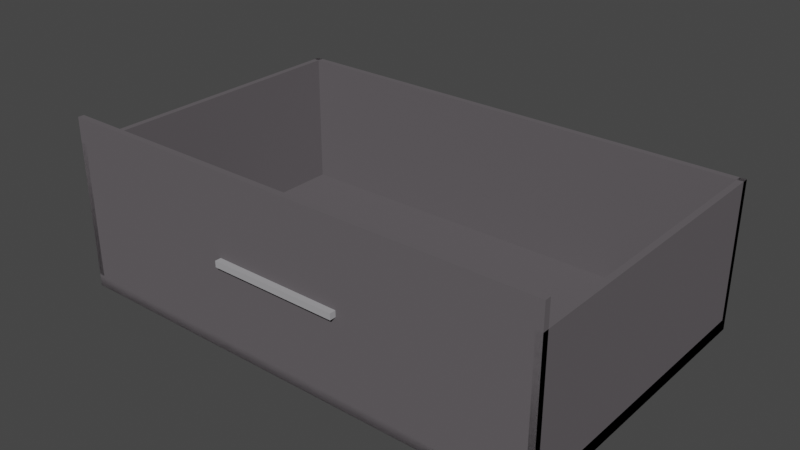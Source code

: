 # Source: drawer.blend  (saved by Blender 2.92.15; exported with 4.5.12 LTS)
import bpy
from mathutils import Matrix  # noqa: F401  (used for matrix-valued properties, if any)

bpy.ops.wm.read_factory_settings(use_empty=True)
scene = bpy.context.scene
scene.name = 'Scene'

# ---- collections
col_collection = bpy.data.collections.new('Collection'); scene.collection.children.link(col_collection)

# ---- materials (node trees are filled in below, after node groups)
mat_part1mtl = bpy.data.materials.new('Part1Mtl')
mat_part1mtl.use_transparent_shadow = False
mat_part1mtl.diffuse_color = (0.1247, 0.1139, 0.122, 1.0)
mat_part1mtl.roughness = 1.0
mat_part1mtl.specular_intensity = 0.007543
mat_part2mtl = bpy.data.materials.new('Part2Mtl')
mat_part2mtl.use_transparent_shadow = False
mat_part2mtl.diffuse_color = (0.3736, 0.3686, 0.3838, 1.0)
mat_part2mtl.roughness = 1.0
mat_part2mtl.specular_intensity = 0.02355

# ---- material node trees
mat_part1mtl.use_nodes = True; mat_part1mtl.node_tree.nodes.clear()
_N = mat_part1mtl.node_tree.nodes; _L = mat_part1mtl.node_tree.links
n0 = _N.new('ShaderNodeBsdfPrincipled'); n0.name = 'Principled BSDF'; n0.location = (10, 300)
n0.distribution = 'GGX'
n0.subsurface_method = 'BURLEY'
n0.inputs[0].default_value = (0.1247, 0.1139, 0.122, 1.0)
n0.inputs[2].default_value = 1.0
n0.inputs[3].default_value = 1.45
n0.inputs[13].default_value = 0.007543
n0.inputs[27].default_value = (0.0, 0.0, 0.0, 1.0)
n0.inputs[28].default_value = 1.0
n1 = _N.new('ShaderNodeOutputMaterial'); n1.name = 'Material Output'; n1.location = (300, 300)
_L.new(n0.outputs[0], n1.inputs[0])
n1.is_active_output = True
mat_part2mtl.use_nodes = True; mat_part2mtl.node_tree.nodes.clear()
_N = mat_part2mtl.node_tree.nodes; _L = mat_part2mtl.node_tree.links
n0 = _N.new('ShaderNodeBsdfPrincipled'); n0.name = 'Principled BSDF'; n0.location = (10, 300)
n0.distribution = 'GGX'
n0.subsurface_method = 'BURLEY'
n0.inputs[0].default_value = (0.3736, 0.3686, 0.3838, 1.0)
n0.inputs[2].default_value = 1.0
n0.inputs[3].default_value = 1.45
n0.inputs[13].default_value = 0.02355
n0.inputs[27].default_value = (0.0, 0.0, 0.0, 1.0)
n0.inputs[28].default_value = 1.0
n1 = _N.new('ShaderNodeOutputMaterial'); n1.name = 'Material Output'; n1.location = (300, 300)
_L.new(n0.outputs[0], n1.inputs[0])
n1.is_active_output = True

# ---- world
world_world = bpy.data.worlds.new('World'); scene.world = world_world
world_world.use_nodes = True; world_world.node_tree.nodes.clear()
_N = world_world.node_tree.nodes; _L = world_world.node_tree.links
n0 = _N.new('ShaderNodeOutputWorld'); n0.name = 'World Output'; n0.location = (300, 300)
n1 = _N.new('ShaderNodeBackground'); n1.name = 'Background'; n1.location = (10, 300)
n1.inputs[0].default_value = (0.05088, 0.05088, 0.05088, 1.0)
_L.new(n1.outputs[0], n0.inputs[0])
n0.is_active_output = True
world_world.color = (0.05088, 0.05088, 0.05088)
world_world.use_sun_shadow = False
world_world.sun_shadow_jitter_overblur = 0.0

# ---- meshes
me_drawer = bpy.data.meshes.new('drawer')
me_drawer.from_pydata([(5.4, 6.0, -28.02), (5.4, 6.0, -23.02), (5.4, 3.6, -28.02), (5.4, 3.6, -23.02), (5.3, 6.0, -23.02), (5.4, 6.0, -23.02), (5.3, 6.0, -28.02), (5.4, 6.0, -28.02), (5.4, 6.0, -23.02), (5.3, 6.0, -23.02), (5.4, 3.6, -23.02), (5.3, 3.6, -23.02), (5.3, 6.0, -23.02), (5.3, 6.0, -28.02), (5.3, 3.6, -23.02), (5.3, 3.6, -28.02), (5.3, 3.6, -28.02), (5.4, 3.6, -28.02), (5.3, 3.6, -23.02), (5.4, 3.6, -23.02), (5.3, 6.0, -28.02), (5.4, 6.0, -28.02), (5.3, 3.6, -28.02), (5.4, 3.6, -28.02), (2.4, 5.1, -23.02), (2.4, 5.1, -22.92), (2.4, 5.0, -23.02), (2.4, 5.0, -22.92), (0.3, 5.1, -22.92), (2.4, 5.1, -22.92), (0.3, 5.1, -23.02), (2.4, 5.1, -23.02), (2.4, 5.1, -22.92), (0.3, 5.1, -22.92), (2.4, 5.0, -22.92), (0.3, 5.0, -22.92), (0.3, 5.1, -22.92), (0.3, 5.1, -23.02), (0.3, 5.0, -22.92), (0.3, 5.0, -23.02), (0.3, 5.0, -23.02), (2.4, 5.0, -23.02), (0.3, 5.0, -22.92), (2.4, 5.0, -22.92), (0.3, 5.1, -23.02), (2.4, 5.1, -23.02), (0.3, 5.0, -23.02), (2.4, 5.0, -23.02), (5.4, 6.4, -23.12), (5.4, 6.4, -23.02), (5.4, 3.6, -23.12), (5.4, 3.6, -23.02), (-2.6, 6.4, -23.02), (5.4, 6.4, -23.02), (-2.6, 6.4, -23.12), (5.4, 6.4, -23.12), (5.4, 6.4, -23.02), (-2.6, 6.4, -23.02), (5.4, 3.6, -23.02), (-2.6, 3.6, -23.02), (-2.6, 6.4, -23.02), (-2.6, 6.4, -23.12), (-2.6, 3.6, -23.02), (-2.6, 3.6, -23.12), (-2.6, 3.6, -23.12), (5.4, 3.6, -23.12), (-2.6, 3.6, -23.02), (5.4, 3.6, -23.02), (-2.6, 6.4, -23.12), (5.4, 6.4, -23.12), (-2.6, 3.6, -23.12), (5.4, 3.6, -23.12), (-2.5, 6.0, -28.02), (-2.5, 6.0, -23.02), (-2.5, 3.6, -28.02), (-2.5, 3.6, -23.02), (-2.6, 6.0, -23.02), (-2.5, 6.0, -23.02), (-2.6, 6.0, -28.02), (-2.5, 6.0, -28.02), (-2.5, 6.0, -23.02), (-2.6, 6.0, -23.02), (-2.5, 3.6, -23.02), (-2.6, 3.6, -23.02), (-2.6, 6.0, -23.02), (-2.6, 6.0, -28.02), (-2.6, 3.6, -23.02), (-2.6, 3.6, -28.02), (-2.6, 3.6, -28.02), (-2.5, 3.6, -28.02), (-2.6, 3.6, -23.02), (-2.5, 3.6, -23.02), (-2.6, 6.0, -28.02), (-2.5, 6.0, -28.02), (-2.6, 3.6, -28.02), (-2.5, 3.6, -28.02), (5.4, 6.0, -28.02), (5.4, 6.0, -27.92), (5.4, 3.6, -28.02), (5.4, 3.6, -27.92), (-2.6, 6.0, -27.92), (5.4, 6.0, -27.92), (-2.6, 6.0, -28.02), (5.4, 6.0, -28.02), (5.4, 6.0, -27.92), (-2.6, 6.0, -27.92), (5.4, 3.6, -27.92), (-2.6, 3.6, -27.92), (-2.6, 6.0, -27.92), (-2.6, 6.0, -28.02), (-2.6, 3.6, -27.92), (-2.6, 3.6, -28.02), (-2.6, 3.6, -28.02), (5.4, 3.6, -28.02), (-2.6, 3.6, -27.92), (5.4, 3.6, -27.92), (-2.6, 6.0, -28.02), (5.4, 6.0, -28.02), (-2.6, 3.6, -28.02), (5.4, 3.6, -28.02), (5.4, 3.8, -28.02), (5.4, 3.8, -23.02), (5.4, 3.6, -28.02), (5.4, 3.6, -23.02), (-2.6, 3.8, -23.02), (5.4, 3.8, -23.02), (-2.6, 3.8, -28.02), (5.4, 3.8, -28.02), (5.4, 3.8, -23.02), (-2.6, 3.8, -23.02), (5.4, 3.6, -23.02), (-2.6, 3.6, -23.02), (-2.6, 3.8, -23.02), (-2.6, 3.8, -28.02), (-2.6, 3.6, -23.02), (-2.6, 3.6, -28.02), (-2.6, 3.6, -28.02), (5.4, 3.6, -28.02), (-2.6, 3.6, -23.02), (5.4, 3.6, -23.02), (-2.6, 3.8, -28.02), (5.4, 3.8, -28.02), (-2.6, 3.6, -28.02), (5.4, 3.6, -28.02)], [], [(0, 1, 2), (2, 1, 3), (4, 5, 6), (6, 5, 7), (8, 9, 10), (10, 9, 11), (12, 13, 14), (14, 13, 15), (16, 17, 18), (18, 17, 19), (20, 21, 22), (22, 21, 23), (24, 25, 26), (26, 25, 27), (28, 29, 30), (30, 29, 31), (32, 33, 34), (34, 33, 35), (36, 37, 38), (38, 37, 39), (40, 41, 42), (42, 41, 43), (44, 45, 46), (46, 45, 47), (48, 49, 50), (50, 49, 51), (52, 53, 54), (54, 53, 55), (56, 57, 58), (58, 57, 59), (60, 61, 62), (62, 61, 63), (64, 65, 66), (66, 65, 67), (68, 69, 70), (70, 69, 71), (72, 73, 74), (74, 73, 75), (76, 77, 78), (78, 77, 79), (80, 81, 82), (82, 81, 83), (84, 85, 86), (86, 85, 87), (88, 89, 90), (90, 89, 91), (92, 93, 94), (94, 93, 95), (96, 97, 98), (98, 97, 99), (100, 101, 102), (102, 101, 103), (104, 105, 106), (106, 105, 107), (108, 109, 110), (110, 109, 111), (112, 113, 114), (114, 113, 115), (116, 117, 118), (118, 117, 119), (120, 121, 122), (122, 121, 123), (124, 125, 126), (126, 125, 127), (128, 129, 130), (130, 129, 131), (132, 133, 134), (134, 133, 135), (136, 137, 138), (138, 137, 139), (140, 141, 142), (142, 141, 143)])
me_drawer.polygons.foreach_set('use_smooth', [True] * 72)
me_drawer.polygons.foreach_set('material_index', [0, 0, 0, 0, 0, 0, 0, 0, 0, 0, 0, 0, 1, 1, 1, 1, 1, 1, 1, 1, 1, 1, 1, 1, 0, 0, 0, 0, 0, 0, 0, 0, 0, 0, 0, 0, 0, 0, 0, 0, 0, 0, 0, 0, 0, 0, 0, 0, 0, 0, 0, 0, 0, 0, 0, 0, 0, 0, 0, 0, 0, 0, 0, 0, 0, 0, 0, 0, 0, 0, 0, 0])
_uv = me_drawer.uv_layers.new(name='UVMap')
_uv.uv.foreach_set('vector', [10.42, 3.793, 3.917, 3.793, 10.42, 0.6733, 10.42, 0.6733, 3.917, 3.793, 3.917, 0.6733, 4.047, 3.793, 3.917, 3.793, 4.047, -2.707, 4.047, -2.707, 3.917, 3.793, 3.917, -2.707, 4.047, 3.793, 3.917, 3.793, 4.047, 0.6733, 4.047, 0.6733, 3.917, 3.793, 3.917, 0.6733, 10.42, 3.793, 3.917, 3.793, 10.42, 0.6733, 10.42, 0.6733, 3.917, 3.793, 3.917, 0.6733, 4.047, 3.793, 3.917, 3.793, 4.047, -2.707, 4.047, -2.707, 3.917, 3.793, 3.917, -2.707, 4.047, 3.793, 3.917, 3.793, 4.047, 0.6733, 4.047, 0.6733, 3.917, 3.793, 3.917, 0.6733, 1.042, -0.2436, 0.9122, -0.2436, 1.042, -0.3736, 1.042, -0.3736, 0.9122, -0.2436, 0.9122, -0.3736, 3.642, -0.2436, 0.9122, -0.2436, 3.642, -0.3736, 3.642, -0.3736, 0.9122, -0.2436, 0.9122, -0.3736, 3.642, -0.2436, 0.9122, -0.2436, 3.642, -0.3736, 3.642, -0.3736, 0.9122, -0.2436, 0.9122, -0.3736, 1.042, -0.2436, 0.9122, -0.2436, 1.042, -0.3736, 1.042, -0.3736, 0.9122, -0.2436, 0.9122, -0.3736, 3.642, -0.2436, 0.9122, -0.2436, 3.642, -0.3736, 3.642, -0.3736, 0.9122, -0.2436, 0.9122, -0.3736, 3.642, -0.2436, 0.9122, -0.2436, 3.642, -0.3736, 3.642, -0.3736, 0.9122, -0.2436, 0.9122, -0.3736, -2.399, -3.728, -2.529, -3.728, -2.399, -7.368, -2.399, -7.368, -2.529, -3.728, -2.529, -7.368, 7.871, -3.728, -2.529, -3.728, 7.871, -3.858, 7.871, -3.858, -2.529, -3.728, -2.529, -3.858, 7.871, -3.728, -2.529, -3.728, 7.871, -7.368, 7.871, -7.368, -2.529, -3.728, -2.529, -7.368, -2.399, -3.728, -2.529, -3.728, -2.399, -7.368, -2.399, -7.368, -2.529, -3.728, -2.529, -7.368, 7.871, -3.728, -2.529, -3.728, 7.871, -3.858, 7.871, -3.858, -2.529, -3.728, -2.529, -3.858, 7.871, -3.728, -2.529, -3.728, 7.871, -7.368, 7.871, -7.368, -2.529, -3.728, -2.529, -7.368, 9.376, -0.9482, 2.876, -0.9482, 9.376, -4.068, 9.376, -4.068, 2.876, -0.9482, 2.876, -4.068, 3.006, -0.9482, 2.876, -0.9482, 3.006, -7.448, 3.006, -7.448, 2.876, -0.9482, 2.876, -7.448, 3.006, -0.9482, 2.876, -0.9482, 3.006, -4.068, 3.006, -4.068, 2.876, -0.9482, 2.876, -4.068, 9.376, -0.9482, 2.876, -0.9482, 9.376, -4.068, 9.376, -4.068, 2.876, -0.9482, 2.876, -4.068, 3.006, -0.9482, 2.876, -0.9482, 3.006, -7.448, 3.006, -7.448, 2.876, -0.9482, 2.876, -7.448, 3.006, -0.9482, 2.876, -0.9482, 3.006, -4.068, 3.006, -4.068, 2.876, -0.9482, 2.876, -4.068, 1.895, 0.05526, 1.765, 0.05526, 1.895, -3.065, 1.895, -3.065, 1.765, 0.05526, 1.765, -3.065, 12.17, 0.05526, 1.765, 0.05526, 12.17, -0.07474, 12.17, -0.07474, 1.765, 0.05526, 1.765, -0.07474, 12.17, 0.05526, 1.765, 0.05526, 12.17, -3.065, 12.17, -3.065, 1.765, 0.05526, 1.765, -3.065, 1.895, 0.05526, 1.765, 0.05526, 1.895, -3.065, 1.895, -3.065, 1.765, 0.05526, 1.765, -3.065, 12.17, 0.05526, 1.765, 0.05526, 12.17, -0.07474, 12.17, -0.07474, 1.765, 0.05526, 1.765, -0.07474, 12.17, 0.05526, 1.765, 0.05526, 12.17, -3.065, 12.17, -3.065, 1.765, 0.05526, 1.765, -3.065, 12.59, 0.363, 6.09, 0.363, 12.59, 0.103, 12.59, 0.103, 6.09, 0.363, 6.09, 0.103, 16.49, 0.363, 6.09, 0.363, 16.49, -6.137, 16.49, -6.137, 6.09, 0.363, 6.09, -6.137, 16.49, 0.363, 6.09, 0.363, 16.49, 0.103, 16.49, 0.103, 6.09, 0.363, 6.09, 0.103, 12.59, 0.363, 6.09, 0.363, 12.59, 0.103, 12.59, 0.103, 6.09, 0.363, 6.09, 0.103, 16.49, 0.363, 6.09, 0.363, 16.49, -6.137, 16.49, -6.137, 6.09, 0.363, 6.09, -6.137, 16.49, 0.363, 6.09, 0.363, 16.49, 0.103, 16.49, 0.103, 6.09, 0.363, 6.09, 0.103])
me_drawer.materials.append(mat_part1mtl)
me_drawer.materials.append(mat_part2mtl)
me_drawer.use_remesh_fix_poles = True
me_drawer.use_remesh_preserve_attributes = False
me_drawer.use_mirror_vertex_groups = False
me_drawer.update()
me_drawer.normals_split_custom_set([tuple(v) for v in zip(*[iter([1.0, 0.0, 0.0, 1.0, 0.0, 0.0, 1.0, 0.0, 0.0, 1.0, 0.0, 0.0, 1.0, 0.0, 0.0, 1.0, 0.0, 0.0, 0.0, 1.0, 0.0, 0.0, 1.0, 0.0, 0.0, 1.0, 0.0, 0.0, 1.0, 0.0, 0.0, 1.0, 0.0, 0.0, 1.0, 0.0, 0.0, 0.0, 1.0, 0.0, 0.0, 1.0, 0.0, 0.0, 1.0, 0.0, 0.0, 1.0, 0.0, 0.0, 1.0, 0.0, 0.0, 1.0, -1.0, 0.0, 0.0, -1.0, 0.0, 0.0, -1.0, 0.0, 0.0, -1.0, 0.0, 0.0, -1.0, 0.0, 0.0, -1.0, 0.0, 0.0, 0.0, -1.0, 0.0, 0.0, -1.0, 0.0, 0.0, -1.0, 0.0, 0.0, -1.0, 0.0, 0.0, -1.0, 0.0, 0.0, -1.0, 0.0, 0.0, 0.0, -1.0, 0.0, 0.0, -1.0, 0.0, 0.0, -1.0, 0.0, 0.0, -1.0, 0.0, 0.0, -1.0, 0.0, 0.0, -1.0, 1.0, 0.0, 0.0, 1.0, 0.0, 0.0, 1.0, 0.0, 0.0, 1.0, 0.0, 0.0, 1.0, 0.0, 0.0, 1.0, 0.0, 0.0, 0.0, 1.0, 0.0, 0.0, 1.0, 0.0, 0.0, 1.0, 0.0, 0.0, 1.0, 0.0, 0.0, 1.0, 0.0, 0.0, 1.0, 0.0, 0.0, 0.0, 1.0, 0.0, 0.0, 1.0, 0.0, 0.0, 1.0, 0.0, 0.0, 1.0, 0.0, 0.0, 1.0, 0.0, 0.0, 1.0, -1.0, 0.0, 0.0, -1.0, 0.0, 0.0, -1.0, 0.0, 0.0, -1.0, 0.0, 0.0, -1.0, 0.0, 0.0, -1.0, 0.0, 0.0, 0.0, -1.0, 0.0, 0.0, -1.0, 0.0, 0.0, -1.0, 0.0, 0.0, -1.0, 0.0, 0.0, -1.0, 0.0, 0.0, -1.0, 0.0, 0.0, 0.0, -1.0, 0.0, 0.0, -1.0, 0.0, 0.0, -1.0, 0.0, 0.0, -1.0, 0.0, 0.0, -1.0, 0.0, 0.0, -1.0, 1.0, 0.0, 0.0, 1.0, 0.0, 0.0, 1.0, 0.0, 0.0, 1.0, 0.0, 0.0, 1.0, 0.0, 0.0, 1.0, 0.0, 0.0, 0.0, 1.0, 0.0, 0.0, 1.0, 0.0, 0.0, 1.0, 0.0, 0.0, 1.0, 0.0, 0.0, 1.0, 0.0, 0.0, 1.0, 0.0, 0.0, 0.0, 1.0, 0.0, 0.0, 1.0, 0.0, 0.0, 1.0, 0.0, 0.0, 1.0, 0.0, 0.0, 1.0, 0.0, 0.0, 1.0, -1.0, 0.0, 0.0, -1.0, 0.0, 0.0, -1.0, 0.0, 0.0, -1.0, 0.0, 0.0, -1.0, 0.0, 0.0, -1.0, 0.0, 0.0, 0.0, -1.0, 0.0, 0.0, -1.0, 0.0, 0.0, -1.0, 0.0, 0.0, -1.0, 0.0, 0.0, -1.0, 0.0, 0.0, -1.0, 0.0, 0.0, 0.0, -1.0, 0.0, 0.0, -1.0, 0.0, 0.0, -1.0, 0.0, 0.0, -1.0, 0.0, 0.0, -1.0, 0.0, 0.0, -1.0, 1.0, 0.0, 0.0, 1.0, 0.0, 0.0, 1.0, 0.0, 0.0, 1.0, 0.0, 0.0, 1.0, 0.0, 0.0, 1.0, 0.0, 0.0, 0.0, 1.0, 0.0, 0.0, 1.0, 0.0, 0.0, 1.0, 0.0, 0.0, 1.0, 0.0, 0.0, 1.0, 0.0, 0.0, 1.0, 0.0, 0.0, 0.0, 1.0, 0.0, 0.0, 1.0, 0.0, 0.0, 1.0, 0.0, 0.0, 1.0, 0.0, 0.0, 1.0, 0.0, 0.0, 1.0, -1.0, 0.0, 0.0, -1.0, 0.0, 0.0, -1.0, 0.0, 0.0, -1.0, 0.0, 0.0, -1.0, 0.0, 0.0, -1.0, 0.0, 0.0, 0.0, -1.0, 0.0, 0.0, -1.0, 0.0, 0.0, -1.0, 0.0, 0.0, -1.0, 0.0, 0.0, -1.0, 0.0, 0.0, -1.0, 0.0, 0.0, 0.0, -1.0, 0.0, 0.0, -1.0, 0.0, 0.0, -1.0, 0.0, 0.0, -1.0, 0.0, 0.0, -1.0, 0.0, 0.0, -1.0, 1.0, 0.0, 0.0, 1.0, 0.0, 0.0, 1.0, 0.0, 0.0, 1.0, 0.0, 0.0, 1.0, 0.0, 0.0, 1.0, 0.0, 0.0, 0.0, 1.0, 0.0, 0.0, 1.0, 0.0, 0.0, 1.0, 0.0, 0.0, 1.0, 0.0, 0.0, 1.0, 0.0, 0.0, 1.0, 0.0, 0.0, 0.0, 1.0, 0.0, 0.0, 1.0, 0.0, 0.0, 1.0, 0.0, 0.0, 1.0, 0.0, 0.0, 1.0, 0.0, 0.0, 1.0, -1.0, 0.0, 0.0, -1.0, 0.0, 0.0, -1.0, 0.0, 0.0, -1.0, 0.0, 0.0, -1.0, 0.0, 0.0, -1.0, 0.0, 0.0, 0.0, -1.0, 0.0, 0.0, -1.0, 0.0, 0.0, -1.0, 0.0, 0.0, -1.0, 0.0, 0.0, -1.0, 0.0, 0.0, -1.0, 0.0, 0.0, 0.0, -1.0, 0.0, 0.0, -1.0, 0.0, 0.0, -1.0, 0.0, 0.0, -1.0, 0.0, 0.0, -1.0, 0.0, 0.0, -1.0, 1.0, 0.0, 0.0, 1.0, 0.0, 0.0, 1.0, 0.0, 0.0, 1.0, 0.0, 0.0, 1.0, 0.0, 0.0, 1.0, 0.0, 0.0, 0.0, 1.0, 0.0, 0.0, 1.0, 0.0, 0.0, 1.0, 0.0, 0.0, 1.0, 0.0, 0.0, 1.0, 0.0, 0.0, 1.0, 0.0, 0.0, 0.0, 1.0, 0.0, 0.0, 1.0, 0.0, 0.0, 1.0, 0.0, 0.0, 1.0, 0.0, 0.0, 1.0, 0.0, 0.0, 1.0, -1.0, 0.0, 0.0, -1.0, 0.0, 0.0, -1.0, 0.0, 0.0, -1.0, 0.0, 0.0, -1.0, 0.0, 0.0, -1.0, 0.0, 0.0, 0.0, -1.0, 0.0, 0.0, -1.0, 0.0, 0.0, -1.0, 0.0, 0.0, -1.0, 0.0, 0.0, -1.0, 0.0, 0.0, -1.0, 0.0, 0.0, 0.0, -1.0, 0.0, 0.0, -1.0, 0.0, 0.0, -1.0, 0.0, 0.0, -1.0, 0.0, 0.0, -1.0, 0.0, 0.0, -1.0])] * 3)])

# ---- objects
ob_drawer = bpy.data.objects.new('drawer', me_drawer)

# ---- transforms, parenting, visibility, modifiers, constraints
ob_drawer.location = (0.0, 0.0, 0.0)
ob_drawer.rotation_euler = (1.571, -0.0, 0.0)
ob_drawer.lineart.crease_threshold = 0.0

# ---- collection membership
col_collection.objects.link(ob_drawer)

# ---- scene / render settings (as saved in the file)
scene.frame_start = 1; scene.frame_end = 250; scene.frame_set(1)
scene.render.engine = 'BLENDER_EEVEE_NEXT'
scene.cycles.use_denoising = False
scene.cycles.samples = 128
scene.cycles.sampling_pattern = 'TABULATED_SOBOL'
scene.cycles.use_adaptive_sampling = False
scene.cycles.use_light_tree = False
scene.view_settings.view_transform = 'Filmic'
bpy.context.view_layer.update()

# ---- added for rendering (the .blend has no active camera and no usable light): camera, sun
cam_auto = bpy.data.cameras.new('AutoCamera')
cam_auto.lens = 50.0
cam_auto.sensor_width = 36.0
cam_auto.clip_end = 1000.0
ob_auto_camera = bpy.data.objects.new('AutoCamera', cam_auto)
scene.collection.objects.link(ob_auto_camera)
ob_auto_camera.location = (10.5522, 14.4873, 12.3218)
ob_auto_camera.rotation_euler = (1.09748, -7.21219e-08, 0.694738)
scene.camera = ob_auto_camera
light_auto_sun = bpy.data.lights.new('AutoSun', 'SUN')
light_auto_sun.energy = 3.0
light_auto_sun.angle = 0.0523599
ob_auto_sun = bpy.data.objects.new('AutoSun', light_auto_sun)
scene.collection.objects.link(ob_auto_sun)
ob_auto_sun.rotation_euler = (0.872665, 0.174533, 0.523599)
bpy.context.view_layer.update()
